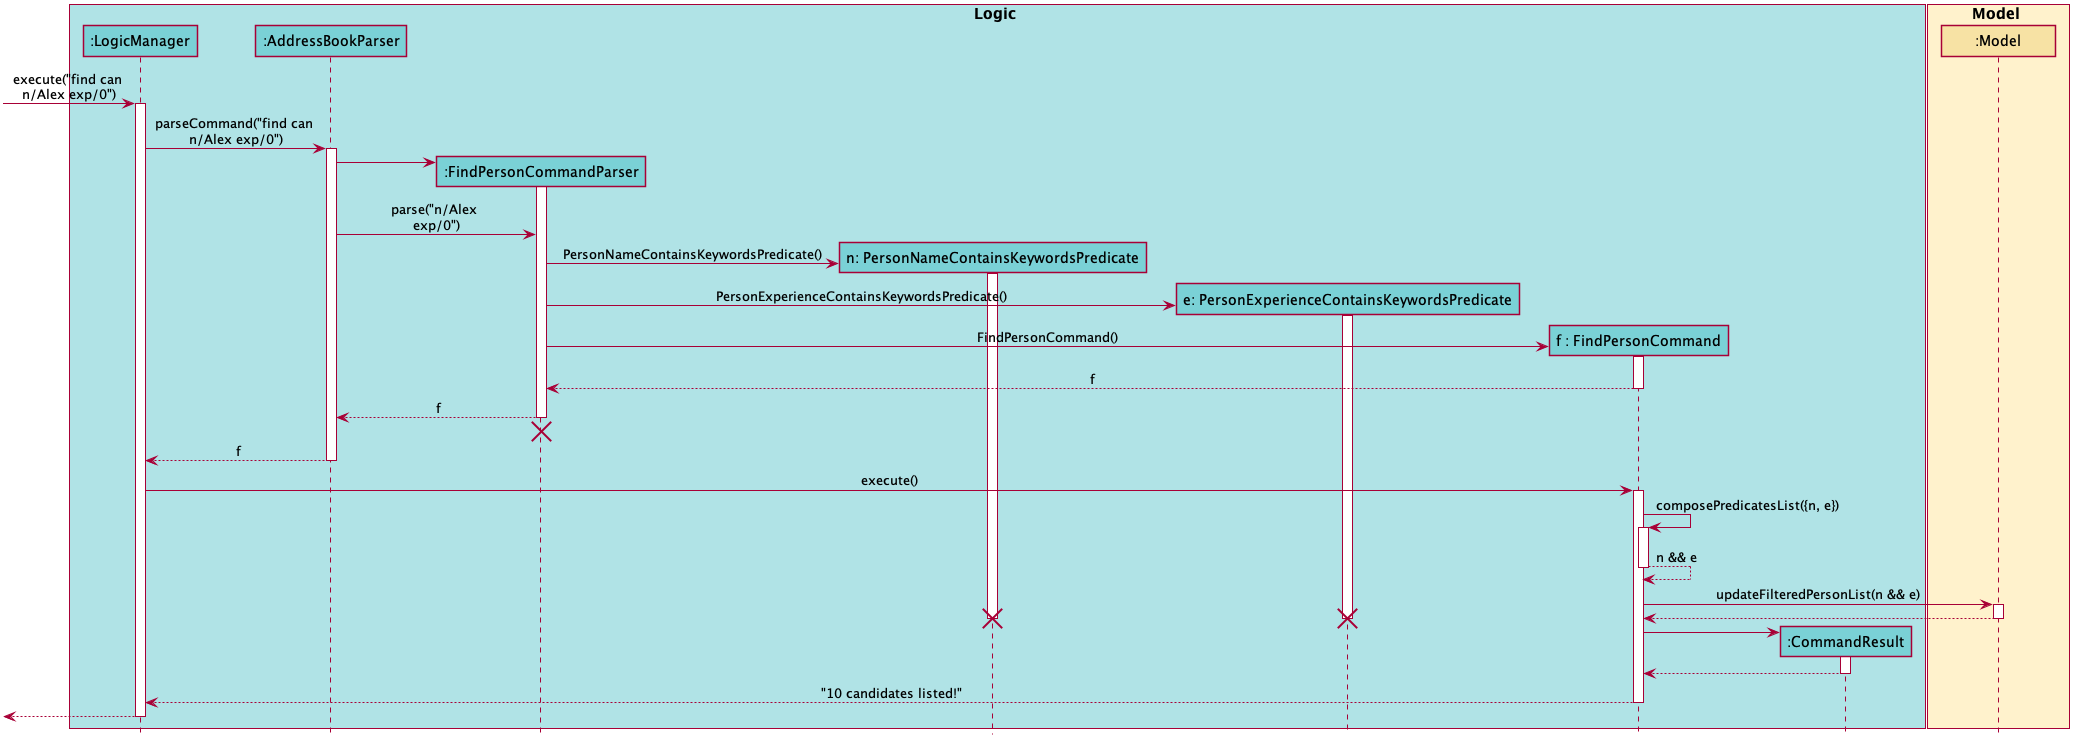

The diagram above was rendered by PlantUML. Its source (embedded in the PNG):
@startuml








skinparam BackgroundColor #FFFFFFF

skinparam Shadowing false

skinparam Class {
    FontColor #000000
    BorderThickness 1
    BorderColor #FFFFFF
    StereotypeFontColor #000000
    FontName Arial
}

skinparam Actor {
    BorderColor #000000
    Color #000000
    FontName Arial
}

skinparam Sequence {
    MessageAlign center
    BoxFontSize 15
    BoxPadding 0
    BoxFontColor #000000
    FontName Arial
}

skinparam Participant {
    FontColor #000000
    Padding 20
}

skinparam MinClassWidth 100
skinparam ParticipantPadding 10
skinparam Shadowing false
skinparam DefaultTextAlignment center
skinparam packageStyle Rectangle

hide footbox
hide members
hide circle

box Logic #B0E3E6
participant ":LogicManager" as LogicManager #7AD1D6
participant ":AddressBookParser" as AddressBookParser #7AD1D6
participant ":FindPersonCommandParser" as FindPersonCommandParser #7AD1D6
participant "n: PersonNameContainsKeywordsPredicate" as PersonNameContainsKeywordsPredicate #7AD1D6
participant "e: PersonExperienceContainsKeywordsPredicate" as PersonExperienceContainsKeywordsPredicate #7AD1D6
participant "f : FindPersonCommand" as FindPersonCommand #7AD1D6
participant ":CommandResult" as CommandResult #7AD1D6

end box

box Model #FFF2CC
participant ":Model" as Model #F7E2A4
end box

[-> LogicManager : execute("find can \nn/Alex exp/0")
activate LogicManager

LogicManager -> AddressBookParser : parseCommand("find can \nn/Alex exp/0")
activate AddressBookParser

create FindPersonCommandParser
AddressBookParser -> FindPersonCommandParser
activate FindPersonCommandParser


AddressBookParser -> FindPersonCommandParser : parse("n/Alex \nexp/0")


create PersonNameContainsKeywordsPredicate
FindPersonCommandParser -> PersonNameContainsKeywordsPredicate : PersonNameContainsKeywordsPredicate()
activate PersonNameContainsKeywordsPredicate

create PersonExperienceContainsKeywordsPredicate
FindPersonCommandParser -> PersonExperienceContainsKeywordsPredicate : PersonExperienceContainsKeywordsPredicate()
activate PersonExperienceContainsKeywordsPredicate

create FindPersonCommand
FindPersonCommandParser -> FindPersonCommand : FindPersonCommand()
activate FindPersonCommand

FindPersonCommand --> FindPersonCommandParser : f
deactivate FindPersonCommand

FindPersonCommandParser --> AddressBookParser : f
deactivate FindPersonCommandParser
FindPersonCommandParser -[hidden]-> AddressBookParser
destroy FindPersonCommandParser

AddressBookParser --> LogicManager : f
deactivate AddressBookParser

LogicManager -> FindPersonCommand : execute()
activate FindPersonCommand

FindPersonCommand -> FindPersonCommand : composePredicatesList({n, e})
activate FindPersonCommand
FindPersonCommand --> FindPersonCommand : n && e
deactivate FindPersonCommand

FindPersonCommand -> Model : updateFilteredPersonList(n && e)
activate Model

Model --> FindPersonCommand
deactivate Model

destroy PersonNameContainsKeywordsPredicate
destroy PersonExperienceContainsKeywordsPredicate

create CommandResult
FindPersonCommand -> CommandResult
activate CommandResult

CommandResult --> FindPersonCommand
deactivate CommandResult

FindPersonCommand --> LogicManager : "10 candidates listed!"
deactivate FindPersonCommand

[<--LogicManager
deactivate LogicManager
@enduml